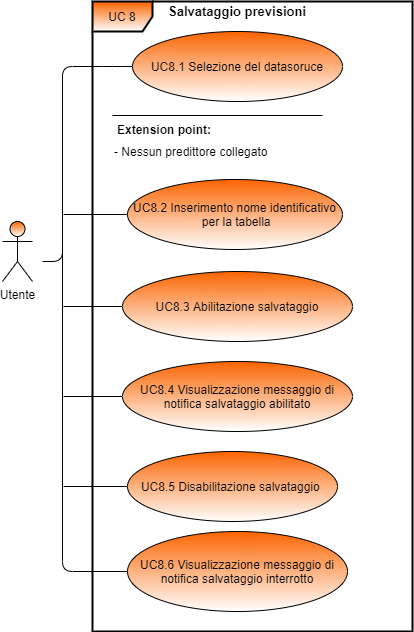

The diagram above was exported from draw.io. Its source (the exported page's mxGraphModel, read from the mxfile embedded in the PNG):
<mxGraphModel dx="868" dy="510" grid="1" gridSize="10" guides="1" tooltips="1" connect="1" arrows="1" fold="1" page="1" pageScale="1" pageWidth="827" pageHeight="1169" math="0" shadow="0">
  <root>
    <mxCell id="0" />
    <mxCell id="1" parent="0" />
    <mxCell id="2" value="UC 8" style="shape=umlFrame;whiteSpace=wrap;html=1;fillColor=#FA6400;gradientColor=#ffffff;strokeWidth=2;" vertex="1" parent="1">
      <mxGeometry x="130" y="730" width="320" height="630" as="geometry" />
    </mxCell>
    <mxCell id="3" value="&lt;span id=&quot;docs-internal-guid-07afe61a-7fff-99b6-61b2-a39aded0361c&quot;&gt;&lt;span style=&quot;font-family: &amp;#34;arial&amp;#34; ; background-color: transparent ; font-weight: 700 ; vertical-align: baseline&quot;&gt;&lt;font style=&quot;font-size: 13px&quot;&gt; Salvataggio previsioni&lt;/font&gt;&lt;/span&gt;&lt;/span&gt;" style="text;html=1;strokeColor=none;fillColor=none;align=left;verticalAlign=middle;whiteSpace=wrap;rounded=0;" vertex="1" parent="1">
      <mxGeometry x="204" y="730" width="216" height="20" as="geometry" />
    </mxCell>
    <mxCell id="4" value="" style="line;strokeWidth=1;fillColor=none;align=left;verticalAlign=middle;spacingTop=-1;spacingLeft=3;spacingRight=3;rotatable=0;labelPosition=right;points=[];portConstraint=eastwest;" vertex="1" parent="1">
      <mxGeometry x="150" y="840" width="210" height="8" as="geometry" />
    </mxCell>
    <mxCell id="5" value="Extension point:" style="text;align=left;fontStyle=1;verticalAlign=middle;spacingLeft=3;spacingRight=3;strokeColor=none;rotatable=0;points=[[0,0.5],[1,0.5]];portConstraint=eastwest;" vertex="1" parent="1">
      <mxGeometry x="150" y="848" width="100" height="20" as="geometry" />
    </mxCell>
    <mxCell id="6" value="UC8.2 Inserimento nome identificativo&lt;br&gt;&amp;nbsp;per la tabella" style="ellipse;whiteSpace=wrap;html=1;align=center;fillColor=#FA6400;gradientColor=#ffffff;" vertex="1" parent="1">
      <mxGeometry x="165" y="908" width="215" height="70" as="geometry" />
    </mxCell>
    <mxCell id="7" value="" style="endArrow=none;html=1;align=left;entryX=0;entryY=0.5;entryDx=0;entryDy=0;edgeStyle=orthogonalEdgeStyle;" edge="1" target="9" parent="1">
      <mxGeometry width="50" height="50" relative="1" as="geometry">
        <mxPoint x="80" y="990" as="sourcePoint" />
        <mxPoint x="150" y="795" as="targetPoint" />
        <Array as="points">
          <mxPoint x="100" y="990" />
          <mxPoint x="100" y="795" />
          <mxPoint x="150" y="795" />
        </Array>
      </mxGeometry>
    </mxCell>
    <mxCell id="8" value="" style="endArrow=none;html=1;align=left;edgeStyle=orthogonalEdgeStyle;" edge="1" source="17" parent="1">
      <mxGeometry width="50" height="50" relative="1" as="geometry">
        <mxPoint x="150" y="1290" as="sourcePoint" />
        <mxPoint x="100" y="960" as="targetPoint" />
        <Array as="points">
          <mxPoint x="100" y="1300" />
        </Array>
      </mxGeometry>
    </mxCell>
    <mxCell id="9" value="UC8.1 Selezione del datasoruce" style="ellipse;whiteSpace=wrap;html=1;align=center;fillColor=#FA6400;gradientColor=#ffffff;" vertex="1" parent="1">
      <mxGeometry x="170" y="760" width="210" height="70" as="geometry" />
    </mxCell>
    <mxCell id="10" value="- Nessun predittore collegato" style="text;html=1;strokeColor=none;fillColor=none;align=left;verticalAlign=middle;whiteSpace=wrap;rounded=0;" vertex="1" parent="1">
      <mxGeometry x="150" y="870" width="170" height="20" as="geometry" />
    </mxCell>
    <mxCell id="11" value="" style="endArrow=none;html=1;align=left;entryX=0;entryY=0.5;entryDx=0;entryDy=0;" edge="1" target="6" parent="1">
      <mxGeometry width="50" height="50" relative="1" as="geometry">
        <mxPoint x="101" y="943" as="sourcePoint" />
        <mxPoint x="146" y="1013" as="targetPoint" />
      </mxGeometry>
    </mxCell>
    <mxCell id="12" value="" style="endArrow=none;html=1;align=left;entryX=0;entryY=0.5;entryDx=0;entryDy=0;" edge="1" target="16" parent="1">
      <mxGeometry width="50" height="50" relative="1" as="geometry">
        <mxPoint x="101" y="1035" as="sourcePoint" />
        <mxPoint x="150" y="1035" as="targetPoint" />
      </mxGeometry>
    </mxCell>
    <mxCell id="13" value="" style="endArrow=none;html=1;align=left;exitX=0;exitY=0.5;exitDx=0;exitDy=0;" edge="1" source="18" parent="1">
      <mxGeometry width="50" height="50" relative="1" as="geometry">
        <mxPoint x="150" y="1115" as="sourcePoint" />
        <mxPoint x="101" y="1125" as="targetPoint" />
      </mxGeometry>
    </mxCell>
    <mxCell id="14" value="" style="endArrow=none;html=1;align=left;exitX=0;exitY=0.5;exitDx=0;exitDy=0;" edge="1" source="15" parent="1">
      <mxGeometry width="50" height="50" relative="1" as="geometry">
        <mxPoint x="150" y="1205" as="sourcePoint" />
        <mxPoint x="101" y="1215" as="targetPoint" />
      </mxGeometry>
    </mxCell>
    <mxCell id="15" value="UC8.5 Disabilitazione salvataggio&amp;nbsp;" style="ellipse;whiteSpace=wrap;html=1;fillColor=#FA6400;gradientColor=#ffffff;" vertex="1" parent="1">
      <mxGeometry x="165" y="1180" width="210" height="70" as="geometry" />
    </mxCell>
    <mxCell id="16" value="UC8.3 Abilitazione salvataggio" style="ellipse;whiteSpace=wrap;html=1;align=center;fillColor=#FA6400;gradientColor=#ffffff;" vertex="1" parent="1">
      <mxGeometry x="160" y="1000" width="230" height="70" as="geometry" />
    </mxCell>
    <mxCell id="17" value="UC8.6 Visualizzazione messaggio di notifica salvataggio interrotto" style="ellipse;whiteSpace=wrap;html=1;align=center;fillColor=#FA6400;gradientColor=#ffffff;" vertex="1" parent="1">
      <mxGeometry x="165" y="1260" width="220" height="80" as="geometry" />
    </mxCell>
    <mxCell id="18" value="UC8.4 Visualizzazione messaggio di notifica salvataggio abilitato" style="ellipse;whiteSpace=wrap;html=1;align=center;fillColor=#FA6400;gradientColor=#ffffff;" vertex="1" parent="1">
      <mxGeometry x="160" y="1090" width="230" height="70" as="geometry" />
    </mxCell>
    <mxCell id="19" value="Utente" style="shape=umlActor;verticalLabelPosition=bottom;labelBackgroundColor=#ffffff;verticalAlign=top;html=1;align=center;fillColor=#FA6400;gradientColor=#ffffff;" vertex="1" parent="1">
      <mxGeometry x="40" y="950" width="30" height="60" as="geometry" />
    </mxCell>
  </root>
</mxGraphModel>